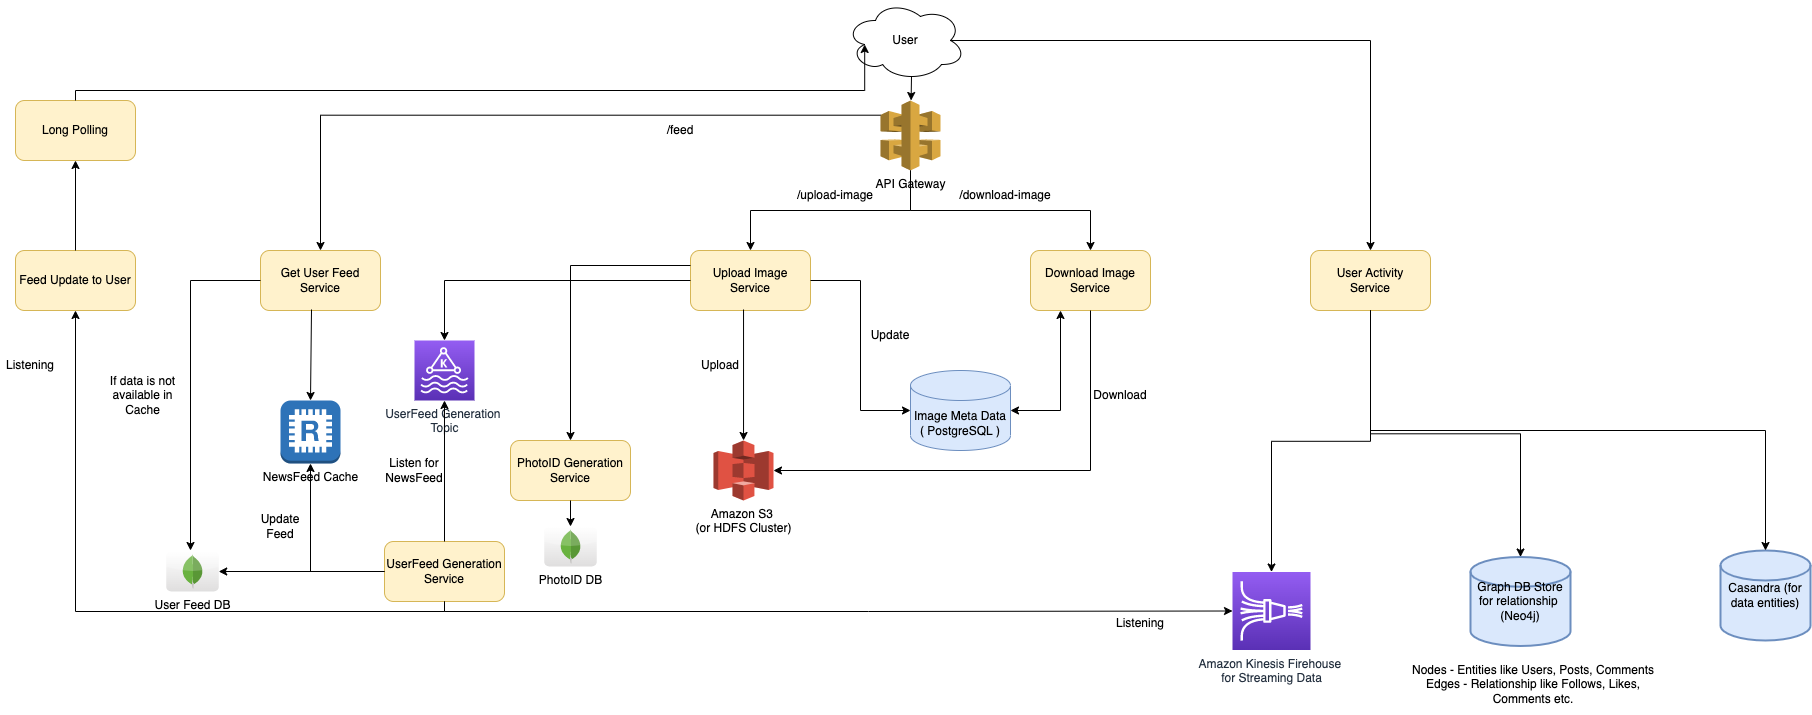

The diagram above was exported from draw.io. Its source (the exported page's mxGraphModel, read from the mxfile embedded in the PNG):
<mxGraphModel dx="1796" dy="578" grid="1" gridSize="10" guides="1" tooltips="1" connect="1" arrows="1" fold="1" page="1" pageScale="1" pageWidth="850" pageHeight="1100" math="0" shadow="0">
  <root>
    <mxCell id="0" />
    <mxCell id="1" parent="0" />
    <mxCell id="BQFt4_fHvIg7JdVfoRUI-1" value="User" style="ellipse;shape=cloud;whiteSpace=wrap;html=1;" parent="1" vertex="1">
      <mxGeometry x="345" y="30" width="120" height="80" as="geometry" />
    </mxCell>
    <mxCell id="BQFt4_fHvIg7JdVfoRUI-2" value="Upload Image Service" style="rounded=1;whiteSpace=wrap;html=1;fillColor=#fff2cc;strokeColor=#d6b656;" parent="1" vertex="1">
      <mxGeometry x="190" y="280" width="120" height="60" as="geometry" />
    </mxCell>
    <mxCell id="BQFt4_fHvIg7JdVfoRUI-3" value="Download Image Service" style="rounded=1;whiteSpace=wrap;html=1;fillColor=#fff2cc;strokeColor=#d6b656;" parent="1" vertex="1">
      <mxGeometry x="530" y="280" width="120" height="60" as="geometry" />
    </mxCell>
    <mxCell id="BQFt4_fHvIg7JdVfoRUI-4" value="API Gateway" style="outlineConnect=0;dashed=0;verticalLabelPosition=bottom;verticalAlign=top;align=center;html=1;shape=mxgraph.aws3.api_gateway;fillColor=#D9A741;gradientColor=none;" parent="1" vertex="1">
      <mxGeometry x="380" y="130" width="60" height="70" as="geometry" />
    </mxCell>
    <mxCell id="BQFt4_fHvIg7JdVfoRUI-5" value="" style="endArrow=classic;html=1;rounded=0;exitX=0.55;exitY=0.95;exitDx=0;exitDy=0;exitPerimeter=0;" parent="1" source="BQFt4_fHvIg7JdVfoRUI-1" target="BQFt4_fHvIg7JdVfoRUI-4" edge="1">
      <mxGeometry width="50" height="50" relative="1" as="geometry">
        <mxPoint x="380" y="270" as="sourcePoint" />
        <mxPoint x="430" y="220" as="targetPoint" />
      </mxGeometry>
    </mxCell>
    <mxCell id="BQFt4_fHvIg7JdVfoRUI-7" value="" style="endArrow=classic;html=1;rounded=0;exitX=0.5;exitY=1;exitDx=0;exitDy=0;exitPerimeter=0;entryX=0.5;entryY=0;entryDx=0;entryDy=0;edgeStyle=orthogonalEdgeStyle;" parent="1" source="BQFt4_fHvIg7JdVfoRUI-4" target="BQFt4_fHvIg7JdVfoRUI-2" edge="1">
      <mxGeometry width="50" height="50" relative="1" as="geometry">
        <mxPoint x="420" y="190" as="sourcePoint" />
        <mxPoint x="430" y="220" as="targetPoint" />
      </mxGeometry>
    </mxCell>
    <mxCell id="BQFt4_fHvIg7JdVfoRUI-8" value="" style="endArrow=classic;html=1;rounded=0;entryX=0.5;entryY=0;entryDx=0;entryDy=0;edgeStyle=orthogonalEdgeStyle;exitX=0.5;exitY=1;exitDx=0;exitDy=0;exitPerimeter=0;" parent="1" source="BQFt4_fHvIg7JdVfoRUI-4" target="BQFt4_fHvIg7JdVfoRUI-3" edge="1">
      <mxGeometry width="50" height="50" relative="1" as="geometry">
        <mxPoint x="420" y="210" as="sourcePoint" />
        <mxPoint x="280" y="290" as="targetPoint" />
      </mxGeometry>
    </mxCell>
    <mxCell id="BQFt4_fHvIg7JdVfoRUI-9" value="/upload-image" style="text;html=1;strokeColor=none;fillColor=none;align=center;verticalAlign=middle;whiteSpace=wrap;rounded=0;" parent="1" vertex="1">
      <mxGeometry x="290" y="210" width="90" height="30" as="geometry" />
    </mxCell>
    <mxCell id="BQFt4_fHvIg7JdVfoRUI-10" value="/download-image" style="text;html=1;strokeColor=none;fillColor=none;align=center;verticalAlign=middle;whiteSpace=wrap;rounded=0;" parent="1" vertex="1">
      <mxGeometry x="440" y="210" width="130" height="30" as="geometry" />
    </mxCell>
    <mxCell id="BQFt4_fHvIg7JdVfoRUI-12" value="" style="endArrow=classic;html=1;rounded=0;exitX=0.442;exitY=0.983;exitDx=0;exitDy=0;exitPerimeter=0;edgeStyle=orthogonalEdgeStyle;" parent="1" source="BQFt4_fHvIg7JdVfoRUI-2" target="4_PZkr_uy4BUIZJ3ei8--21" edge="1">
      <mxGeometry width="50" height="50" relative="1" as="geometry">
        <mxPoint x="380" y="420" as="sourcePoint" />
        <mxPoint x="243.82500000000005" y="470" as="targetPoint" />
      </mxGeometry>
    </mxCell>
    <mxCell id="BQFt4_fHvIg7JdVfoRUI-13" value="Upload" style="text;html=1;strokeColor=none;fillColor=none;align=center;verticalAlign=middle;whiteSpace=wrap;rounded=0;" parent="1" vertex="1">
      <mxGeometry x="190" y="380" width="60" height="30" as="geometry" />
    </mxCell>
    <mxCell id="BQFt4_fHvIg7JdVfoRUI-16" value="" style="endArrow=none;startArrow=classic;html=1;rounded=0;entryX=0.5;entryY=1;entryDx=0;entryDy=0;edgeStyle=orthogonalEdgeStyle;endFill=0;exitX=1;exitY=0.5;exitDx=0;exitDy=0;exitPerimeter=0;" parent="1" source="4_PZkr_uy4BUIZJ3ei8--21" target="BQFt4_fHvIg7JdVfoRUI-3" edge="1">
      <mxGeometry width="50" height="50" relative="1" as="geometry">
        <mxPoint x="350" y="560" as="sourcePoint" />
        <mxPoint x="430" y="370" as="targetPoint" />
      </mxGeometry>
    </mxCell>
    <mxCell id="BQFt4_fHvIg7JdVfoRUI-17" value="Download" style="text;html=1;strokeColor=none;fillColor=none;align=center;verticalAlign=middle;whiteSpace=wrap;rounded=0;" parent="1" vertex="1">
      <mxGeometry x="590" y="410" width="60" height="30" as="geometry" />
    </mxCell>
    <mxCell id="BQFt4_fHvIg7JdVfoRUI-18" value="Image Meta Data ( PostgreSQL )" style="shape=cylinder3;whiteSpace=wrap;html=1;boundedLbl=1;backgroundOutline=1;size=15;fillColor=#dae8fc;strokeColor=#6c8ebf;" parent="1" vertex="1">
      <mxGeometry x="410" y="400" width="100" height="80" as="geometry" />
    </mxCell>
    <mxCell id="BQFt4_fHvIg7JdVfoRUI-19" value="" style="endArrow=classic;html=1;rounded=0;entryX=0;entryY=0.5;entryDx=0;entryDy=0;entryPerimeter=0;edgeStyle=orthogonalEdgeStyle;" parent="1" source="BQFt4_fHvIg7JdVfoRUI-2" target="BQFt4_fHvIg7JdVfoRUI-18" edge="1">
      <mxGeometry width="50" height="50" relative="1" as="geometry">
        <mxPoint x="253.03999999999996" y="348.98" as="sourcePoint" />
        <mxPoint x="253.82500000000005" y="480" as="targetPoint" />
      </mxGeometry>
    </mxCell>
    <mxCell id="BQFt4_fHvIg7JdVfoRUI-20" value="Update" style="text;html=1;strokeColor=none;fillColor=none;align=center;verticalAlign=middle;whiteSpace=wrap;rounded=0;" parent="1" vertex="1">
      <mxGeometry x="360" y="350" width="60" height="30" as="geometry" />
    </mxCell>
    <mxCell id="BQFt4_fHvIg7JdVfoRUI-22" value="" style="endArrow=classic;startArrow=classic;html=1;rounded=0;entryX=0.25;entryY=1;entryDx=0;entryDy=0;edgeStyle=orthogonalEdgeStyle;exitX=1;exitY=0.5;exitDx=0;exitDy=0;exitPerimeter=0;" parent="1" source="BQFt4_fHvIg7JdVfoRUI-18" target="BQFt4_fHvIg7JdVfoRUI-3" edge="1">
      <mxGeometry width="50" height="50" relative="1" as="geometry">
        <mxPoint x="281.5" y="511.5" as="sourcePoint" />
        <mxPoint x="600" y="350" as="targetPoint" />
      </mxGeometry>
    </mxCell>
    <mxCell id="BQFt4_fHvIg7JdVfoRUI-23" value="Get User Feed Service" style="rounded=1;whiteSpace=wrap;html=1;fillColor=#fff2cc;strokeColor=#d6b656;" parent="1" vertex="1">
      <mxGeometry x="-240" y="280" width="120" height="60" as="geometry" />
    </mxCell>
    <mxCell id="BQFt4_fHvIg7JdVfoRUI-24" value="" style="endArrow=classic;html=1;rounded=0;exitX=0;exitY=0.21;exitDx=0;exitDy=0;exitPerimeter=0;entryX=0.5;entryY=0;entryDx=0;entryDy=0;edgeStyle=orthogonalEdgeStyle;" parent="1" source="BQFt4_fHvIg7JdVfoRUI-4" target="BQFt4_fHvIg7JdVfoRUI-23" edge="1">
      <mxGeometry width="50" height="50" relative="1" as="geometry">
        <mxPoint x="280" y="300" as="sourcePoint" />
        <mxPoint x="330" y="250" as="targetPoint" />
      </mxGeometry>
    </mxCell>
    <mxCell id="BQFt4_fHvIg7JdVfoRUI-25" value="/feed" style="text;html=1;strokeColor=none;fillColor=none;align=center;verticalAlign=middle;whiteSpace=wrap;rounded=0;" parent="1" vertex="1">
      <mxGeometry x="150" y="145" width="60" height="30" as="geometry" />
    </mxCell>
    <mxCell id="BQFt4_fHvIg7JdVfoRUI-29" value="" style="endArrow=classic;html=1;rounded=0;exitX=0;exitY=0.25;exitDx=0;exitDy=0;edgeStyle=orthogonalEdgeStyle;" parent="1" source="BQFt4_fHvIg7JdVfoRUI-2" target="BQFt4_fHvIg7JdVfoRUI-31" edge="1">
      <mxGeometry width="50" height="50" relative="1" as="geometry">
        <mxPoint x="170" y="460" as="sourcePoint" />
        <mxPoint x="70" y="470" as="targetPoint" />
      </mxGeometry>
    </mxCell>
    <mxCell id="BQFt4_fHvIg7JdVfoRUI-31" value="PhotoID Generation Service" style="rounded=1;whiteSpace=wrap;html=1;fillColor=#fff2cc;strokeColor=#d6b656;" parent="1" vertex="1">
      <mxGeometry x="10" y="470" width="120" height="60" as="geometry" />
    </mxCell>
    <mxCell id="BQFt4_fHvIg7JdVfoRUI-33" value="&lt;span style=&quot;&quot;&gt;PhotoID DB&lt;/span&gt;" style="dashed=0;outlineConnect=0;html=1;align=center;labelPosition=center;verticalLabelPosition=bottom;verticalAlign=top;shape=mxgraph.webicons.mongodb;gradientColor=#DFDEDE" parent="1" vertex="1">
      <mxGeometry x="43.8" y="556" width="52.4" height="40" as="geometry" />
    </mxCell>
    <mxCell id="BQFt4_fHvIg7JdVfoRUI-34" value="" style="endArrow=classic;html=1;rounded=0;exitX=0.5;exitY=1;exitDx=0;exitDy=0;" parent="1" source="BQFt4_fHvIg7JdVfoRUI-31" target="BQFt4_fHvIg7JdVfoRUI-33" edge="1">
      <mxGeometry width="50" height="50" relative="1" as="geometry">
        <mxPoint x="170" y="590" as="sourcePoint" />
        <mxPoint x="220" y="540" as="targetPoint" />
      </mxGeometry>
    </mxCell>
    <mxCell id="BQFt4_fHvIg7JdVfoRUI-37" value="" style="endArrow=classic;html=1;rounded=0;exitX=0.425;exitY=0.983;exitDx=0;exitDy=0;exitPerimeter=0;entryX=0.5;entryY=0;entryDx=0;entryDy=0;entryPerimeter=0;" parent="1" source="BQFt4_fHvIg7JdVfoRUI-23" target="4_PZkr_uy4BUIZJ3ei8--16" edge="1">
      <mxGeometry width="50" height="50" relative="1" as="geometry">
        <mxPoint x="50" y="400" as="sourcePoint" />
        <mxPoint x="-189.01600000000008" y="449.98" as="targetPoint" />
      </mxGeometry>
    </mxCell>
    <mxCell id="BQFt4_fHvIg7JdVfoRUI-39" value="UserFeed Generation &lt;br&gt;Topic" style="sketch=0;points=[[0,0,0],[0.25,0,0],[0.5,0,0],[0.75,0,0],[1,0,0],[0,1,0],[0.25,1,0],[0.5,1,0],[0.75,1,0],[1,1,0],[0,0.25,0],[0,0.5,0],[0,0.75,0],[1,0.25,0],[1,0.5,0],[1,0.75,0]];outlineConnect=0;fontColor=#232F3E;gradientColor=#945DF2;gradientDirection=north;fillColor=#5A30B5;strokeColor=#ffffff;dashed=0;verticalLabelPosition=bottom;verticalAlign=top;align=center;html=1;fontSize=12;fontStyle=0;aspect=fixed;shape=mxgraph.aws4.resourceIcon;resIcon=mxgraph.aws4.managed_streaming_for_kafka;" parent="1" vertex="1">
      <mxGeometry x="-86" y="370" width="60" height="60" as="geometry" />
    </mxCell>
    <mxCell id="BQFt4_fHvIg7JdVfoRUI-40" value="" style="endArrow=classic;html=1;rounded=0;exitX=0;exitY=0.5;exitDx=0;exitDy=0;entryX=0.5;entryY=0;entryDx=0;entryDy=0;entryPerimeter=0;edgeStyle=orthogonalEdgeStyle;" parent="1" source="BQFt4_fHvIg7JdVfoRUI-2" target="BQFt4_fHvIg7JdVfoRUI-39" edge="1">
      <mxGeometry width="50" height="50" relative="1" as="geometry">
        <mxPoint x="50" y="450" as="sourcePoint" />
        <mxPoint x="100" y="400" as="targetPoint" />
      </mxGeometry>
    </mxCell>
    <mxCell id="BQFt4_fHvIg7JdVfoRUI-41" value="UserFeed Generation Service" style="rounded=1;whiteSpace=wrap;html=1;fillColor=#fff2cc;strokeColor=#d6b656;" parent="1" vertex="1">
      <mxGeometry x="-116" y="571" width="120" height="60" as="geometry" />
    </mxCell>
    <mxCell id="BQFt4_fHvIg7JdVfoRUI-42" value="" style="endArrow=classic;html=1;rounded=0;exitX=0.5;exitY=0;exitDx=0;exitDy=0;" parent="1" source="BQFt4_fHvIg7JdVfoRUI-41" target="BQFt4_fHvIg7JdVfoRUI-39" edge="1">
      <mxGeometry width="50" height="50" relative="1" as="geometry">
        <mxPoint x="50" y="560" as="sourcePoint" />
        <mxPoint x="100" y="510" as="targetPoint" />
      </mxGeometry>
    </mxCell>
    <mxCell id="BQFt4_fHvIg7JdVfoRUI-43" value="Listen for NewsFeed" style="text;html=1;strokeColor=none;fillColor=none;align=center;verticalAlign=middle;whiteSpace=wrap;rounded=0;" parent="1" vertex="1">
      <mxGeometry x="-116" y="485" width="60" height="30" as="geometry" />
    </mxCell>
    <mxCell id="BQFt4_fHvIg7JdVfoRUI-44" value="" style="endArrow=classic;html=1;rounded=0;exitX=0;exitY=0.5;exitDx=0;exitDy=0;entryX=0.5;entryY=1;entryDx=0;entryDy=0;edgeStyle=orthogonalEdgeStyle;entryPerimeter=0;" parent="1" source="BQFt4_fHvIg7JdVfoRUI-41" target="4_PZkr_uy4BUIZJ3ei8--16" edge="1">
      <mxGeometry width="50" height="50" relative="1" as="geometry">
        <mxPoint x="50" y="550" as="sourcePoint" />
        <mxPoint x="-185" y="510" as="targetPoint" />
      </mxGeometry>
    </mxCell>
    <mxCell id="BQFt4_fHvIg7JdVfoRUI-45" value="Update Feed" style="text;html=1;strokeColor=none;fillColor=none;align=center;verticalAlign=middle;whiteSpace=wrap;rounded=0;" parent="1" vertex="1">
      <mxGeometry x="-250" y="541" width="60" height="30" as="geometry" />
    </mxCell>
    <mxCell id="BQFt4_fHvIg7JdVfoRUI-47" value="User Feed DB" style="dashed=0;outlineConnect=0;html=1;align=center;labelPosition=center;verticalLabelPosition=bottom;verticalAlign=top;shape=mxgraph.webicons.mongodb;gradientColor=#DFDEDE" parent="1" vertex="1">
      <mxGeometry x="-334.2" y="581" width="52.4" height="40" as="geometry" />
    </mxCell>
    <mxCell id="BQFt4_fHvIg7JdVfoRUI-48" value="" style="endArrow=classic;html=1;rounded=0;exitX=0;exitY=0.5;exitDx=0;exitDy=0;" parent="1" source="BQFt4_fHvIg7JdVfoRUI-41" target="BQFt4_fHvIg7JdVfoRUI-47" edge="1">
      <mxGeometry width="50" height="50" relative="1" as="geometry">
        <mxPoint x="-10" y="620" as="sourcePoint" />
        <mxPoint x="40" y="570" as="targetPoint" />
      </mxGeometry>
    </mxCell>
    <mxCell id="BQFt4_fHvIg7JdVfoRUI-50" value="" style="endArrow=classic;html=1;rounded=0;exitX=0.5;exitY=1;exitDx=0;exitDy=0;edgeStyle=orthogonalEdgeStyle;" parent="1" source="BQFt4_fHvIg7JdVfoRUI-41" target="BQFt4_fHvIg7JdVfoRUI-51" edge="1">
      <mxGeometry width="50" height="50" relative="1" as="geometry">
        <mxPoint x="-230" y="480" as="sourcePoint" />
        <mxPoint x="-170" y="670" as="targetPoint" />
      </mxGeometry>
    </mxCell>
    <mxCell id="BQFt4_fHvIg7JdVfoRUI-51" value="Feed Update to User" style="rounded=1;whiteSpace=wrap;html=1;fillColor=#fff2cc;strokeColor=#d6b656;" parent="1" vertex="1">
      <mxGeometry x="-485" y="280" width="120" height="60" as="geometry" />
    </mxCell>
    <mxCell id="BQFt4_fHvIg7JdVfoRUI-52" value="Long Polling" style="rounded=1;whiteSpace=wrap;html=1;fillColor=#fff2cc;strokeColor=#d6b656;" parent="1" vertex="1">
      <mxGeometry x="-485" y="130" width="120" height="60" as="geometry" />
    </mxCell>
    <mxCell id="BQFt4_fHvIg7JdVfoRUI-53" value="" style="endArrow=classic;html=1;rounded=0;exitX=0.5;exitY=0;exitDx=0;exitDy=0;entryX=0.5;entryY=1;entryDx=0;entryDy=0;" parent="1" source="BQFt4_fHvIg7JdVfoRUI-51" target="BQFt4_fHvIg7JdVfoRUI-52" edge="1">
      <mxGeometry width="50" height="50" relative="1" as="geometry">
        <mxPoint x="-160" y="300" as="sourcePoint" />
        <mxPoint x="-110" y="250" as="targetPoint" />
      </mxGeometry>
    </mxCell>
    <mxCell id="BQFt4_fHvIg7JdVfoRUI-54" value="" style="endArrow=classic;html=1;rounded=0;exitX=0.5;exitY=0;exitDx=0;exitDy=0;edgeStyle=orthogonalEdgeStyle;entryX=0.16;entryY=0.55;entryDx=0;entryDy=0;entryPerimeter=0;" parent="1" source="BQFt4_fHvIg7JdVfoRUI-52" target="BQFt4_fHvIg7JdVfoRUI-1" edge="1">
      <mxGeometry width="50" height="50" relative="1" as="geometry">
        <mxPoint x="-180" y="130" as="sourcePoint" />
        <mxPoint x="-130" y="80" as="targetPoint" />
      </mxGeometry>
    </mxCell>
    <mxCell id="4_PZkr_uy4BUIZJ3ei8--1" value="User Activity&lt;br&gt;Service" style="rounded=1;whiteSpace=wrap;html=1;fillColor=#fff2cc;strokeColor=#d6b656;" vertex="1" parent="1">
      <mxGeometry x="810" y="280" width="120" height="60" as="geometry" />
    </mxCell>
    <mxCell id="4_PZkr_uy4BUIZJ3ei8--2" value="" style="endArrow=classic;html=1;rounded=0;exitX=0.875;exitY=0.5;exitDx=0;exitDy=0;exitPerimeter=0;entryX=0.5;entryY=0;entryDx=0;entryDy=0;edgeStyle=orthogonalEdgeStyle;" edge="1" parent="1" source="BQFt4_fHvIg7JdVfoRUI-1" target="4_PZkr_uy4BUIZJ3ei8--1">
      <mxGeometry width="50" height="50" relative="1" as="geometry">
        <mxPoint x="590" y="370" as="sourcePoint" />
        <mxPoint x="640" y="320" as="targetPoint" />
      </mxGeometry>
    </mxCell>
    <mxCell id="4_PZkr_uy4BUIZJ3ei8--3" value="Graph DB Store for relationship &lt;br&gt;(Neo4j)" style="strokeWidth=2;html=1;shape=mxgraph.flowchart.database;whiteSpace=wrap;fillColor=#dae8fc;strokeColor=#6c8ebf;" vertex="1" parent="1">
      <mxGeometry x="970" y="586.5" width="100" height="89" as="geometry" />
    </mxCell>
    <mxCell id="4_PZkr_uy4BUIZJ3ei8--4" value="" style="endArrow=classic;html=1;rounded=0;exitX=0.5;exitY=1;exitDx=0;exitDy=0;entryX=0.5;entryY=0;entryDx=0;entryDy=0;entryPerimeter=0;edgeStyle=orthogonalEdgeStyle;" edge="1" parent="1" source="4_PZkr_uy4BUIZJ3ei8--1" target="4_PZkr_uy4BUIZJ3ei8--3">
      <mxGeometry width="50" height="50" relative="1" as="geometry">
        <mxPoint x="590" y="360" as="sourcePoint" />
        <mxPoint x="640" y="310" as="targetPoint" />
      </mxGeometry>
    </mxCell>
    <mxCell id="4_PZkr_uy4BUIZJ3ei8--6" value="" style="endArrow=classic;html=1;rounded=0;exitX=0.5;exitY=1;exitDx=0;exitDy=0;entryX=0.5;entryY=0;entryDx=0;entryDy=0;entryPerimeter=0;edgeStyle=orthogonalEdgeStyle;" edge="1" parent="1" source="4_PZkr_uy4BUIZJ3ei8--1" target="4_PZkr_uy4BUIZJ3ei8--15">
      <mxGeometry width="50" height="50" relative="1" as="geometry">
        <mxPoint x="590" y="360" as="sourcePoint" />
        <mxPoint x="759" y="592" as="targetPoint" />
      </mxGeometry>
    </mxCell>
    <mxCell id="4_PZkr_uy4BUIZJ3ei8--7" value="" style="endArrow=classic;html=1;rounded=0;exitX=0.5;exitY=1;exitDx=0;exitDy=0;edgeStyle=orthogonalEdgeStyle;entryX=0;entryY=0.5;entryDx=0;entryDy=0;entryPerimeter=0;" edge="1" parent="1" source="BQFt4_fHvIg7JdVfoRUI-41" target="4_PZkr_uy4BUIZJ3ei8--15">
      <mxGeometry width="50" height="50" relative="1" as="geometry">
        <mxPoint x="220" y="460" as="sourcePoint" />
        <mxPoint x="720" y="631" as="targetPoint" />
      </mxGeometry>
    </mxCell>
    <mxCell id="4_PZkr_uy4BUIZJ3ei8--8" value="Listening" style="text;html=1;strokeColor=none;fillColor=none;align=center;verticalAlign=middle;whiteSpace=wrap;rounded=0;" vertex="1" parent="1">
      <mxGeometry x="-500" y="380" width="60" height="30" as="geometry" />
    </mxCell>
    <mxCell id="4_PZkr_uy4BUIZJ3ei8--9" value="Listening" style="text;html=1;strokeColor=none;fillColor=none;align=center;verticalAlign=middle;whiteSpace=wrap;rounded=0;" vertex="1" parent="1">
      <mxGeometry x="610" y="638" width="60" height="30" as="geometry" />
    </mxCell>
    <mxCell id="4_PZkr_uy4BUIZJ3ei8--10" value="Nodes - Entities like Users, Posts, Comments&lt;br&gt;Edges - Relationship like Follows, Likes, Comments etc." style="text;html=1;strokeColor=none;fillColor=none;align=center;verticalAlign=middle;whiteSpace=wrap;rounded=0;" vertex="1" parent="1">
      <mxGeometry x="908" y="684" width="250" height="60" as="geometry" />
    </mxCell>
    <mxCell id="4_PZkr_uy4BUIZJ3ei8--11" value="Casandra (for data entities)" style="strokeWidth=2;html=1;shape=mxgraph.flowchart.database;whiteSpace=wrap;fillColor=#dae8fc;strokeColor=#6c8ebf;" vertex="1" parent="1">
      <mxGeometry x="1220" y="580" width="90" height="90" as="geometry" />
    </mxCell>
    <mxCell id="4_PZkr_uy4BUIZJ3ei8--14" value="" style="endArrow=classic;html=1;rounded=0;exitX=0.5;exitY=1;exitDx=0;exitDy=0;entryX=0.5;entryY=0;entryDx=0;entryDy=0;entryPerimeter=0;edgeStyle=orthogonalEdgeStyle;" edge="1" parent="1" source="4_PZkr_uy4BUIZJ3ei8--1" target="4_PZkr_uy4BUIZJ3ei8--11">
      <mxGeometry width="50" height="50" relative="1" as="geometry">
        <mxPoint x="820" y="340" as="sourcePoint" />
        <mxPoint x="870" y="290" as="targetPoint" />
      </mxGeometry>
    </mxCell>
    <mxCell id="4_PZkr_uy4BUIZJ3ei8--15" value="Amazon Kinesis Firehouse &lt;br&gt;for Streaming Data" style="sketch=0;points=[[0,0,0],[0.25,0,0],[0.5,0,0],[0.75,0,0],[1,0,0],[0,1,0],[0.25,1,0],[0.5,1,0],[0.75,1,0],[1,1,0],[0,0.25,0],[0,0.5,0],[0,0.75,0],[1,0.25,0],[1,0.5,0],[1,0.75,0]];outlineConnect=0;fontColor=#232F3E;gradientColor=#945DF2;gradientDirection=north;fillColor=#5A30B5;strokeColor=#ffffff;dashed=0;verticalLabelPosition=bottom;verticalAlign=top;align=center;html=1;fontSize=12;fontStyle=0;aspect=fixed;shape=mxgraph.aws4.resourceIcon;resIcon=mxgraph.aws4.kinesis_data_firehose;" vertex="1" parent="1">
      <mxGeometry x="732" y="601.5" width="78" height="78" as="geometry" />
    </mxCell>
    <mxCell id="4_PZkr_uy4BUIZJ3ei8--16" value="&lt;span style=&quot;&quot;&gt;NewsFeed Cache&lt;/span&gt;" style="outlineConnect=0;dashed=0;verticalLabelPosition=bottom;verticalAlign=top;align=center;html=1;shape=mxgraph.aws3.redis;fillColor=#2E73B8;gradientColor=none;" vertex="1" parent="1">
      <mxGeometry x="-220" y="430" width="60" height="63" as="geometry" />
    </mxCell>
    <mxCell id="4_PZkr_uy4BUIZJ3ei8--18" value="" style="endArrow=classic;html=1;rounded=0;exitX=0;exitY=0.5;exitDx=0;exitDy=0;edgeStyle=orthogonalEdgeStyle;" edge="1" parent="1" source="BQFt4_fHvIg7JdVfoRUI-23">
      <mxGeometry width="50" height="50" relative="1" as="geometry">
        <mxPoint x="80" y="450" as="sourcePoint" />
        <mxPoint x="-310" y="580" as="targetPoint" />
      </mxGeometry>
    </mxCell>
    <mxCell id="4_PZkr_uy4BUIZJ3ei8--20" value="If data is not available in Cache" style="text;html=1;strokeColor=none;fillColor=none;align=center;verticalAlign=middle;whiteSpace=wrap;rounded=0;" vertex="1" parent="1">
      <mxGeometry x="-400" y="405" width="85" height="40" as="geometry" />
    </mxCell>
    <mxCell id="4_PZkr_uy4BUIZJ3ei8--21" value="Amazon S3 &lt;br&gt;(or HDFS Cluster)" style="outlineConnect=0;dashed=0;verticalLabelPosition=bottom;verticalAlign=top;align=center;html=1;shape=mxgraph.aws3.s3;fillColor=#E05243;gradientColor=none;" vertex="1" parent="1">
      <mxGeometry x="213" y="470" width="60" height="60" as="geometry" />
    </mxCell>
  </root>
</mxGraphModel>